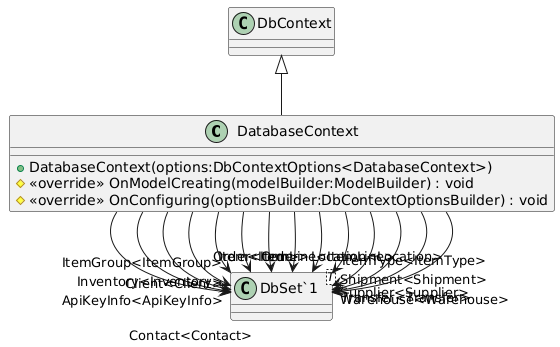

The diagram above was rendered by PlantUML. Its source (embedded in the PNG):
@startuml
class DatabaseContext {
    + DatabaseContext(options:DbContextOptions<DatabaseContext>)
    # <<override>> OnModelCreating(modelBuilder:ModelBuilder) : void
    # <<override>> OnConfiguring(optionsBuilder:DbContextOptionsBuilder) : void
}
class "DbSet`1"<T> {
}
DbContext <|-- DatabaseContext
DatabaseContext --> "ApiKeyInfo<ApiKeyInfo>" "DbSet`1"
DatabaseContext --> "Client<Client>" "DbSet`1"
DatabaseContext --> "Inventory<Inventory>" "DbSet`1"
DatabaseContext --> "Item<Item>" "DbSet`1"
DatabaseContext --> "ItemGroup<ItemGroup>" "DbSet`1"
DatabaseContext --> "ItemLine<ItemLine>" "DbSet`1"
DatabaseContext --> "ItemType<ItemType>" "DbSet`1"
DatabaseContext --> "Location<Location>" "DbSet`1"
DatabaseContext --> "Order<Order>" "DbSet`1"
DatabaseContext --> "Shipment<Shipment>" "DbSet`1"
DatabaseContext --> "Supplier<Supplier>" "DbSet`1"
DatabaseContext --> "Transfer<Transfer>" "DbSet`1"
DatabaseContext --> "Warehouse<Warehouse>" "DbSet`1"
DatabaseContext --> "Contact<Contact>" "DbSet`1"
@enduml